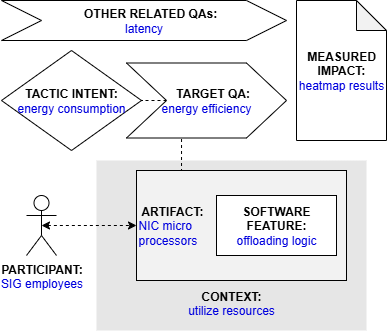

The diagram above was exported from draw.io. Its source (the exported page's mxGraphModel, read from the mxfile embedded in the PNG):
<mxGraphModel dx="713" dy="393" grid="1" gridSize="10" guides="1" tooltips="1" connect="1" arrows="1" fold="1" page="1" pageScale="1" pageWidth="827" pageHeight="1169" math="0" shadow="0">
  <root>
    <mxCell id="0" />
    <mxCell id="1" parent="0" />
    <mxCell id="zhqQK_5YV5MrjuXNHGbT-1" value="&lt;b&gt;PARTICIPANT:&lt;/b&gt;&lt;br&gt;&lt;div&gt;&lt;font color=&quot;#0000de&quot;&gt;SIG employees&lt;/font&gt;&lt;/div&gt;" style="shape=umlActor;verticalLabelPosition=bottom;verticalAlign=top;html=1;outlineConnect=0;" vertex="1" parent="1">
      <mxGeometry x="65" y="235" width="30" height="60" as="geometry" />
    </mxCell>
    <mxCell id="zhqQK_5YV5MrjuXNHGbT-2" value="&lt;br&gt;&lt;br&gt;&lt;br&gt;&lt;br&gt;&lt;br&gt;&lt;br&gt;&lt;br&gt;&lt;br&gt;&lt;b&gt;&lt;font color=&quot;#000000&quot;&gt;CONTEXT:&lt;/font&gt;&lt;/b&gt;&lt;br&gt;utilize resources" style="rounded=0;whiteSpace=wrap;html=1;fontColor=#0000DE;fillColor=#E6E6E6;strokeColor=none;" vertex="1" parent="1">
      <mxGeometry x="135" y="200" width="270" height="170" as="geometry" />
    </mxCell>
    <mxCell id="zhqQK_5YV5MrjuXNHGbT-3" style="edgeStyle=orthogonalEdgeStyle;rounded=0;orthogonalLoop=1;jettySize=auto;html=1;exitX=0.25;exitY=0;exitDx=0;exitDy=0;entryX=0.344;entryY=0.988;entryDx=0;entryDy=0;entryPerimeter=0;endArrow=none;endFill=0;dashed=1;" edge="1" parent="1" source="zhqQK_5YV5MrjuXNHGbT-4" target="zhqQK_5YV5MrjuXNHGbT-9">
      <mxGeometry relative="1" as="geometry" />
    </mxCell>
    <mxCell id="zhqQK_5YV5MrjuXNHGbT-4" value="&lt;b&gt;&lt;font color=&quot;#000000&quot;&gt;&amp;nbsp;ARTIFACT:&lt;/font&gt;&lt;/b&gt;&lt;br&gt;NIC&amp;nbsp;&lt;span style=&quot;background-color: transparent; color: light-dark(rgb(0, 0, 222), rgb(209, 209, 255));&quot;&gt;micro&lt;/span&gt;&lt;div&gt;processors&lt;/div&gt;" style="rounded=0;whiteSpace=wrap;html=1;fontColor=#0000DE;fillColor=#F2F2F2;align=left;" vertex="1" parent="1">
      <mxGeometry x="175" y="210" width="210" height="110" as="geometry" />
    </mxCell>
    <mxCell id="zhqQK_5YV5MrjuXNHGbT-5" style="edgeStyle=orthogonalEdgeStyle;rounded=0;orthogonalLoop=1;jettySize=auto;html=1;exitX=0.5;exitY=0.5;exitDx=0;exitDy=0;exitPerimeter=0;entryX=0;entryY=0.5;entryDx=0;entryDy=0;fontColor=#0000DE;startArrow=classic;startFill=1;dashed=1;" edge="1" parent="1" source="zhqQK_5YV5MrjuXNHGbT-1" target="zhqQK_5YV5MrjuXNHGbT-4">
      <mxGeometry relative="1" as="geometry" />
    </mxCell>
    <mxCell id="zhqQK_5YV5MrjuXNHGbT-6" value="&lt;b&gt;SOFTWARE&lt;br&gt;FEATURE:&lt;/b&gt;&lt;br&gt;&lt;div style=&quot;text-align: left;&quot;&gt;&lt;font color=&quot;#0000de&quot;&gt;offloading logic&lt;/font&gt;&lt;/div&gt;" style="rounded=0;whiteSpace=wrap;html=1;fontColor=#000000;fillColor=#FFFFFF;" vertex="1" parent="1">
      <mxGeometry x="255" y="235" width="120" height="60" as="geometry" />
    </mxCell>
    <mxCell id="zhqQK_5YV5MrjuXNHGbT-7" value="&lt;b&gt;&lt;font color=&quot;#000000&quot;&gt;TACTIC INTENT:&lt;/font&gt;&lt;/b&gt;&lt;br&gt;energy consumption" style="rhombus;whiteSpace=wrap;html=1;fontColor=#0000DE;fillColor=#FFFFFF;" vertex="1" parent="1">
      <mxGeometry x="40" y="90" width="140" height="100" as="geometry" />
    </mxCell>
    <mxCell id="zhqQK_5YV5MrjuXNHGbT-8" style="edgeStyle=orthogonalEdgeStyle;rounded=0;orthogonalLoop=1;jettySize=auto;html=1;exitX=0;exitY=0.5;exitDx=0;exitDy=0;entryX=1;entryY=0.5;entryDx=0;entryDy=0;dashed=1;endArrow=none;endFill=0;" edge="1" parent="1" source="zhqQK_5YV5MrjuXNHGbT-9" target="zhqQK_5YV5MrjuXNHGbT-7">
      <mxGeometry relative="1" as="geometry" />
    </mxCell>
    <mxCell id="zhqQK_5YV5MrjuXNHGbT-9" value="&lt;b&gt;&amp;nbsp; &amp;nbsp; TARGET QA:&lt;/b&gt;&lt;br&gt;&lt;font color=&quot;#0000de&quot;&gt;energy efficiency&lt;/font&gt;" style="shape=step;perimeter=stepPerimeter;whiteSpace=wrap;html=1;fixedSize=1;fontColor=#000000;fillColor=#FFFFFF;size=40;" vertex="1" parent="1">
      <mxGeometry x="165" y="102.5" width="160" height="75" as="geometry" />
    </mxCell>
    <mxCell id="zhqQK_5YV5MrjuXNHGbT-10" value="&lt;b&gt;&amp;nbsp; &amp;nbsp; OTHER RELATED QAs:&lt;/b&gt;&lt;br&gt;&lt;font color=&quot;#0000de&quot;&gt;latency&lt;/font&gt;" style="shape=step;perimeter=stepPerimeter;whiteSpace=wrap;html=1;fixedSize=1;fontColor=#000000;fillColor=#FFFFFF;size=40;" vertex="1" parent="1">
      <mxGeometry x="40" y="40" width="285" height="40" as="geometry" />
    </mxCell>
    <mxCell id="zhqQK_5YV5MrjuXNHGbT-11" value="&lt;b&gt;MEASURED&lt;/b&gt;&lt;br&gt;&lt;b&gt;IMPACT:&lt;br&gt;&lt;/b&gt;&lt;span style=&quot;color: rgb(0, 0, 222);&quot;&gt;heatmap results&lt;/span&gt;" style="shape=note;whiteSpace=wrap;html=1;backgroundOutline=1;darkOpacity=0.05;" vertex="1" parent="1">
      <mxGeometry x="335" y="40" width="90" height="140" as="geometry" />
    </mxCell>
  </root>
</mxGraphModel>